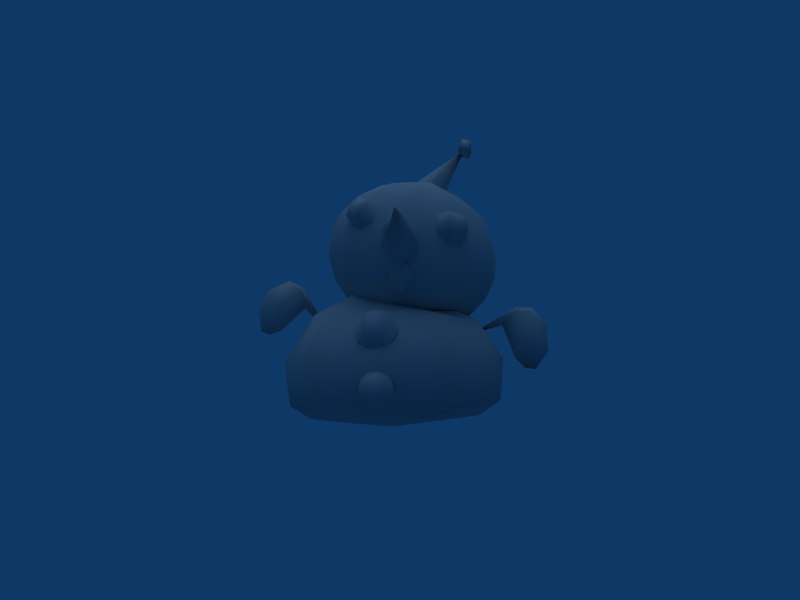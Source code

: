 # Source: Snowman.blend  (saved by Blender 2.49.2; exported with 4.5.12 LTS)
import bpy
from mathutils import Matrix  # noqa: F401  (used for matrix-valued properties, if any)

bpy.ops.wm.read_factory_settings(use_empty=True)
scene = bpy.context.scene
scene.name = 'Scene'

# ---- collections
col_collection_1 = bpy.data.collections.new('Collection 1'); scene.collection.children.link(col_collection_1)

# ---- materials (node trees are filled in below, after node groups)
mat_refrep_96 = bpy.data.materials.new('RefRep.96')
mat_refrep_96.alpha_threshold = 0.0
mat_refrep_96.diffuse_color = (0.698, 0.698, 0.698, 1.0)
mat_refrep_96.roughness = 0.5
mat_refrep_96.line_color = (0.0, 0.0, 0.0, 1.0)

# ---- material node trees

# ---- world
world_world = bpy.data.worlds.new('World'); scene.world = world_world
world_world.color = (0.05656, 0.2208, 0.4)
world_world.use_sun_shadow = False
world_world.sun_shadow_jitter_overblur = 0.0
world_world.cycles.sampling_method = 'MANUAL'
world_world.cycles.sample_map_resolution = 256

# ---- cameras
cam_camera = bpy.data.cameras.new('Camera')
cam_camera.passepartout_alpha = 0.2
cam_camera.clip_end = 100.0
cam_camera.lens = 35.0
cam_camera.ortho_scale = 7.314
cam_camera.show_passepartout = False
cam_camera.show_safe_areas = True
cam_camera.dof.focus_distance = 0.0
cam_camera.dof.aperture_fstop = 128.0

# ---- lights
light_lamp = bpy.data.lights.new('Lamp', 'SUN')
light_lamp.transmission_factor = 0.0
light_lamp.angle = 1.571
light_lamp.energy = 0.8
light_lamp.shadow_buffer_clip_start = 0.5
light_lamp.shadow_soft_size = 1.0
light_lamp.shadow_cascade_max_distance = 1000.0
light_lamp.cycles.use_multiple_importance_sampling = False

# ---- meshes
me_inst3d10_refrep_96 = bpy.data.meshes.new('Inst3D10_RefRep.96')
me_inst3d10_refrep_96.from_pydata([(-4.835, 34.16, 48.27), (-2.529, 36.1, 51.59), (4.266, 33.91, 48.35), (-8.084, 37.14, 46.22), (-4.578, 44.98, 50.11), (-4.089, 40.49, 51.98), (3.792, 40.27, 52.05), (7.679, 36.7, 46.36), (-7.858, 45.01, 40.71), (-9.19, 41.11, 43.46), (4.017, 48.14, 46.54), (4.523, 44.72, 50.19), (9.011, 40.6, 43.62), (7.904, 44.57, 40.86), (-2.139, 49.74, 42.05), (-3.864, 48.36, 46.47), (-0.3149, 32.98, 49.04), (2.021, 35.97, 51.63), (-4.445, 47.8, 38.73), (2.411, 49.61, 42.09), (0.1355, 48.73, 38.03), (4.656, 47.55, 38.81), (3.234, 10.91, 53.45), (-2.178, 8.603, 50.56), (1.718, 8.501, 50.5), (-6.934, 12.28, 47.9), (-3.514, 11.09, 53.55), (3.859, 14.71, 55.1), (6.562, 11.93, 47.71), (7.702, 15.88, 48.47), (-7.882, 16.29, 48.69), (3.427, 18.87, 54.99), (-3.933, 14.91, 55.2), (6.755, 19.89, 49.25), (-6.741, 20.24, 49.44), (-3.321, 19.05, 55.09), (-1.844, 22.39, 53.22), (2.052, 22.29, 53.17), (3.973, 22.88, 49.86), (-0.2825, 8.123, 47.04), (-4.153, 9.292, 47.3), (3.639, 9.087, 47.19), (-3.819, 23.08, 49.97), (0.1031, 24.05, 50.12), (38.81, 3.567, -12.79), (28.41, 6.083, 38.45), (-38.81, 3.567, 12.79), (-22.7, 0.3602, -4.56), (-29.41, 9.619, -40.47), (0.002, 9.619, -50.03), (27.79, 6.083, -38.9), (38.92, 3.567, 12.47), (47.58, 9.619, -15.46), (47.58, 9.619, 15.46), (-29.41, 9.619, 40.48), (-46.68, 7.537, -14.9), (31.24, 29.79, -42.24), (49.89, 29.83, 16.35), (0.00367, 7.718, 49.16), (-47.58, 9.619, 15.46), (-50.01, 29.08, 16.21), (-49.99, 29.08, -16.29), (-30.87, 29.08, -42.56), (-35.47, 52.89, -12.13), (-25.01, 47.36, -34.43), (0.00267, 28.97, -52.58), (50.05, 29.14, -15.85), (30.89, 29.34, 42.51), (40.24, 46.04, 12.55), (0.00133, 28.97, 52.58), (25.02, 47.36, 34.43), (-36.43, 52.22, 11.15), (0.002, 47.36, -42.56), (1.182, 53.86, -27.43), (-13.94, 59.68, -20.9), (0.002, 47.36, 42.56), (0.00472, 54.71, 26.42), (21.76, 50.15, 23.27), (-20.23, 59.03, -7.463), (24.73, 46.99, -34.71), (34.03, 50.66, -7.463), (16.87, 50.66, -23.57), (40.52, 45.6, -13.1), (30.72, 50.66, 15.3), (-14.69, 60.23, 19.87), (-20.23, 59.03, 7.467), (-42.3, 55.59, 7.254), (-53.63, 49.23, 9.915), (-50.94, 68.12, 3.98), (-59.39, 64.51, 2.912), (-60.53, 43.96, 6.812), (-49.89, 52.87, 2.711), (-42.74, 57.53, 4.345), (-44.14, 64.04, 3.892), (-65.07, 45.91, 5.248), (-34.69, 48.51, 7.346), (-63.35, 57.83, 3.518), (-56.86, 55.6, 1.67), (-62.63, 48.51, 9.293), (63.35, 36.02, 10.83), (57.22, 32.34, 9.915), (65.01, 49.76, 8.516), (56.22, 28.92, 6.248), (65.14, 23.44, 7.248), (57.55, 28.1, 3.711), (57.38, 52.01, 6.248), (51.02, 43.75, 7.254), (40.81, 41.81, 5.15), (40.58, 42.41, 7.308), (70.24, 42.21, 2.912), (70.03, 34.45, 3.518), (64.46, 26.94, 3.203), (56.0, 37.41, 2.711), (15.33, 63.94, 33.5), (7.821, 62.87, 40.78), (10.36, 57.25, 35.33), (3.613, 62.06, 33.23), (5.748, 58.57, 36.67), (12.85, 70.39, 38.73), (13.46, 61.32, 39.14), (4.968, 66.79, 36.51), (12.0, 59.66, 30.77), (6.464, 58.13, 30.57), (7.642, 89.44, 37.45), (7.404, 79.34, 54.46), (1.413, 79.58, 37.25), (4.593, 82.66, 50.87), (11.24, 88.6, 60.91), (12.13, 71.29, 37.41), (6.252, 72.48, 37.16), (8.891, 88.08, 47.18), (17.76, 84.48, 37.4), (12.56, 88.13, 37.42), (12.91, 88.17, 65.85), (18.04, 75.0, 37.41), (-8.57, 91.41, 37.92), (-14.76, 93.33, 33.92), (-0.8734, 89.17, 34.11), (-6.009, 96.15, 37.8), (-13.56, 98.47, 32.92), (-14.89, 93.47, 25.04), (-10.94, 86.22, 31.89), (1.462, 95.47, 31.15), (-3.738, 99.95, 34.54), (-9.947, 101.9, 30.51), (-10.55, 99.16, 23.38), (-2.729, 100.8, 26.1), (31.31, 82.57, 37.92), (31.85, 87.93, 37.8), (37.7, 80.73, 25.04), (32.1, 92.34, 34.54), (39.4, 85.61, 32.92), (23.68, 85.03, 34.11), (37.51, 80.68, 33.92), (30.36, 76.94, 31.89), (25.29, 91.56, 31.15), (31.73, 93.59, 26.1), (38.32, 90.44, 30.51), (37.3, 87.87, 23.38), (1.448, 51.67, -24.16), (15.02, 47.5, -19.54), (23.41, 44.92, -7.463), (23.41, 44.92, 7.467), (33.98, 49.88, -10.27), (15.02, 47.5, 19.55), (22.43, 53.43, 26.9), (-20.51, 58.42, -7.463), (-12.12, 55.84, -19.54), (-15.31, 75.36, -31.62), (3.751, 59.17, -33.25), (42.19, 57.7, -12.08), (33.98, 49.88, 10.28), (42.19, 57.7, 12.08), (28.61, 61.87, 31.62), (-28.88, 79.53, -12.08), (-26.48, 68.45, -10.27), (-14.93, 64.91, -26.9), (6.653, 68.61, -39.08), (28.61, 61.87, -31.62), (9.87, 79.09, -41.1), (32.96, 71.99, -33.25), (9.87, 79.09, 41.1), (-27.49, 90.56, -12.7), (-13.22, 86.18, -33.25), (35.05, 82.81, -31.62), (47.23, 67.61, -12.7), (48.62, 78.64, -12.08), (47.23, 67.61, 12.7), (32.96, 71.99, 33.25), (35.05, 82.81, 31.62), (-22.45, 100.5, -12.08), (15.99, 99.0, -33.25), (44.53, 94.3, -9.051), (48.62, 78.64, 12.08), (44.38, 94.35, 9.525), (-22.45, 100.5, 12.08), (-8.875, 96.3, -31.62), (18.29, 106.5, -24.16), (15.99, 99.0, 33.25), (-14.24, 108.3, 10.28), (-14.24, 108.3, -10.27), (-3.67, 113.2, -7.463), (19.92, 111.9, -11.77), (31.01, 108.5, -2.223), (12.16, 112.7, -5.014), (15.38, 109.8, -8.14), (21.08, 104.6, -7.179), (36.26, 129.0, 2.71), (23.55, 102.2, 2.577), (17.17, 107.9, 8.963), (10.9, 113.6, 2.577), (39.69, 126.6, 5.786), (34.01, 126.2, 2.356), (35.09, 129.3, -1.358), (35.22, 134.5, 3.299), (39.99, 132.8, 3.55), (38.31, 125.3, -0.117), (33.9, 128.2, 7.116), (37.57, 132.1, -0.8671), (0.00178, 3.596, -40.99), (-24.16, 3.567, -32.96), (-0.00072, -0.1128, -17.14), (-23.88, 3.567, 33.16), (0.03086, -0.6885, 12.52), (-30.94, 29.08, 42.51), (-25.01, 47.36, 34.43), (-49.85, 69.5, 7.594), (-44.14, 64.04, 8.605), (-43.29, 65.97, 6.248), (-34.17, 48.9, 5.188), (-54.6, 45.8, 6.248), (-56.16, 45.81, 3.711), (-65.83, 55.67, 6.248), (-59.72, 65.12, 9.172), (-63.35, 57.83, 8.978), (-53.76, 57.5, 10.7), (57.07, 49.92, 8.605), (52.42, 45.16, 4.345), (57.07, 49.92, 3.892), (60.26, 24.21, 6.812), (70.03, 34.45, 8.978), (70.98, 31.3, 6.248), (70.84, 42.55, 9.172), (64.81, 51.51, 4.902), (61.74, 39.27, 1.8), (22.43, 53.43, -26.9), (34.21, 97.47, -24.17), (31.86, 102.3, 19.55), (34.67, 93.27, 26.9), (1.448, 51.67, 24.16), (-12.12, 55.84, 19.55), (3.751, 59.17, 33.25), (-14.93, 64.91, 26.9), (6.653, 68.61, 39.09), (13.09, 89.56, 39.09), (-8.875, 96.3, 31.62), (18.29, 106.5, 24.16), (20.26, 112.9, 8.184), (4.719, 110.7, 19.55), (8.905, 115.3, 2.227), (4.719, 110.7, -19.54), (-20.51, 58.42, 7.467), (-26.48, 68.45, 10.28), (-15.31, 75.36, 31.62), (-28.88, 79.53, 12.08), (-13.22, 86.18, 33.25), (-27.49, 90.56, 12.7), (-2.693, 104.7, 26.9), (-3.67, 113.2, 7.467), (-2.693, 104.7, -26.9), (13.09, 89.56, -39.08)], [], [(3, 0, 5), (0, 1, 5), (5, 1, 6), (1, 17, 6), (17, 2, 6), (2, 7, 6), (9, 3, 4), (3, 5, 4), (4, 5, 11), (5, 6, 11), (6, 7, 11), (7, 12, 11), (8, 9, 15), (9, 4, 15), (15, 4, 10), (4, 11, 10), (11, 12, 10), (12, 13, 10), (18, 8, 14), (8, 15, 14), (14, 15, 19), (15, 10, 19), (10, 13, 19), (13, 21, 19), (1, 0, 16), (17, 1, 16), (2, 17, 16), (18, 14, 20), (14, 19, 20), (19, 21, 20), (25, 40, 26), (40, 23, 26), (26, 23, 22), (23, 24, 22), (24, 41, 22), (41, 28, 22), (30, 25, 32), (25, 26, 32), (32, 26, 27), (26, 22, 27), (22, 28, 27), (28, 29, 27), (34, 30, 35), (30, 32, 35), (35, 32, 31), (32, 27, 31), (31, 27, 33), (27, 29, 33), (34, 35, 42), (35, 36, 42), (36, 35, 37), (35, 31, 37), (37, 31, 38), (31, 33, 38), (23, 40, 39), (24, 23, 39), (41, 24, 39), (42, 36, 43), (36, 37, 43), (37, 38, 43), (219, 50, 221), (221, 50, 223), (50, 44, 223), (44, 51, 223), (51, 45, 223), (222, 46, 47), (47, 55, 220), (45, 58, 223), (46, 55, 47), (55, 48, 220), (219, 49, 50), (50, 52, 44), (44, 52, 51), (52, 53, 51), (51, 53, 45), (222, 54, 46), (54, 59, 46), (46, 59, 55), (55, 61, 48), (61, 62, 48), (49, 65, 50), (65, 56, 50), (50, 56, 52), (56, 66, 52), (52, 66, 53), (66, 57, 53), (53, 57, 45), (57, 67, 45), (45, 67, 58), (67, 69, 58), (54, 224, 59), (224, 60, 59), (59, 60, 55), (60, 61, 55), (61, 63, 62), (63, 64, 62), (62, 64, 65), (64, 72, 65), (65, 72, 56), (72, 79, 56), (66, 56, 82), (56, 79, 82), (66, 82, 57), (82, 68, 57), (57, 68, 67), (68, 70, 67), (67, 70, 69), (70, 75, 69), (224, 225, 60), (225, 71, 60), (60, 71, 61), (71, 63, 61), (63, 74, 64), (72, 64, 73), (64, 74, 73), (72, 73, 79), (70, 68, 77), (75, 70, 76), (70, 77, 76), (225, 84, 71), (63, 78, 74), (79, 73, 81), (82, 79, 80), (79, 81, 80), (82, 80, 68), (80, 83, 68), (68, 83, 77), (71, 84, 85), (71, 85, 63), (85, 78, 63), (227, 87, 86), (93, 97, 88), (88, 97, 89), (87, 98, 90), (88, 226, 93), (233, 226, 89), (89, 226, 88), (96, 97, 94), (94, 97, 231), (97, 93, 91), (91, 93, 92), (90, 230, 87), (230, 86, 87), (94, 232, 96), (86, 229, 95), (95, 227, 86), (227, 95, 228), (228, 95, 229), (96, 232, 89), (89, 232, 233), (97, 96, 89), (231, 97, 91), (235, 98, 87), (98, 235, 234), (236, 100, 99), (101, 243, 236), (101, 242, 243), (242, 101, 99), (99, 101, 236), (102, 104, 239), (239, 104, 103), (103, 104, 111), (110, 241, 111), (111, 241, 103), (105, 236, 243), (243, 238, 105), (106, 108, 107), (106, 107, 237), (110, 109, 241), (109, 110, 244), (244, 110, 111), (104, 112, 111), (111, 112, 244), (112, 104, 102), (242, 99, 240), (121, 113, 115), (113, 119, 115), (117, 115, 114), (115, 119, 114), (116, 117, 120), (117, 114, 120), (119, 113, 118), (114, 119, 118), (114, 118, 120), (115, 122, 121), (117, 122, 115), (116, 122, 117), (130, 132, 123), (129, 124, 125), (124, 126, 125), (125, 126, 123), (130, 127, 132), (127, 133, 132), (133, 124, 128), (131, 133, 134), (124, 129, 128), (130, 123, 127), (127, 123, 126), (131, 132, 133), (128, 134, 133), (124, 127, 126), (127, 124, 133), (137, 138, 135), (135, 138, 136), (136, 138, 139), (136, 139, 140), (142, 143, 137), (137, 143, 138), (138, 143, 139), (139, 143, 144), (139, 144, 140), (140, 144, 145), (135, 141, 137), (136, 141, 135), (140, 141, 136), (142, 146, 143), (143, 146, 144), (144, 146, 145), (147, 148, 152), (147, 153, 148), (148, 153, 151), (153, 149, 151), (148, 150, 152), (152, 150, 155), (148, 151, 150), (150, 151, 157), (151, 149, 157), (157, 149, 158), (147, 152, 154), (153, 147, 154), (149, 153, 154), (155, 150, 156), (150, 157, 156), (157, 158, 156), (167, 176, 159), (176, 169, 159), (159, 169, 160), (169, 245, 160), (161, 163, 162), (163, 171, 162), (162, 171, 164), (171, 165, 164), (164, 165, 249), (165, 251, 249), (261, 262, 166), (262, 175, 166), (166, 175, 167), (175, 176, 167), (176, 168, 169), (168, 177, 169), (169, 177, 245), (177, 178, 245), (163, 170, 171), (170, 172, 171), (171, 172, 165), (172, 173, 165), (165, 173, 251), (173, 253, 251), (262, 264, 175), (264, 174, 175), (175, 174, 176), (174, 168, 176), (168, 183, 177), (183, 179, 177), (177, 179, 178), (179, 180, 178), (170, 185, 172), (185, 187, 172), (172, 187, 173), (187, 188, 173), (173, 188, 253), (188, 181, 253), (264, 266, 174), (266, 182, 174), (174, 182, 168), (182, 183, 168), (183, 196, 179), (196, 270, 179), (179, 270, 180), (270, 184, 180), (185, 186, 187), (186, 193, 187), (187, 193, 188), (193, 189, 188), (188, 189, 181), (189, 254, 181), (266, 195, 182), (195, 190, 182), (182, 190, 183), (190, 196, 183), (196, 269, 270), (270, 191, 184), (191, 246, 184), (186, 192, 193), (192, 194, 193), (193, 194, 189), (194, 248, 189), (189, 248, 254), (195, 199, 190), (199, 200, 190), (190, 200, 196), (200, 269, 196), (191, 197, 246), (247, 256, 198), (199, 268, 200), (268, 201, 200), (200, 201, 269), (197, 202, 246), (202, 203, 246), (203, 257, 247), (247, 257, 256), (202, 257, 203), (204, 207, 205), (205, 207, 206), (206, 207, 208), (208, 207, 209), (209, 207, 210), (210, 207, 204), (216, 211, 212), (212, 211, 217), (212, 217, 214), (212, 214, 213), (213, 218, 216), (213, 214, 218), (218, 215, 216), (216, 215, 211), (211, 215, 217), (217, 215, 214), (216, 212, 213), (214, 215, 218), (65, 49, 62), (62, 49, 48), (49, 219, 48), (48, 219, 220), (219, 221, 220), (220, 221, 47), (221, 223, 47), (47, 223, 222), (223, 58, 222), (222, 58, 54), (58, 69, 54), (54, 69, 224), (69, 75, 224), (224, 75, 225), (75, 76, 225), (225, 76, 84), (87, 227, 235), (235, 227, 226), (227, 228, 226), (226, 228, 93), (228, 229, 93), (93, 229, 92), (229, 86, 92), (92, 86, 91), (86, 230, 91), (91, 230, 231), (230, 90, 231), (231, 90, 94), (90, 98, 94), (94, 98, 232), (98, 234, 232), (232, 234, 233), (234, 235, 233), (233, 235, 226), (100, 236, 106), (106, 236, 108), (236, 105, 108), (108, 105, 107), (105, 238, 107), (107, 238, 237), (238, 112, 237), (237, 112, 106), (112, 102, 106), (106, 102, 100), (102, 239, 100), (100, 239, 99), (239, 103, 99), (99, 103, 240), (103, 241, 240), (240, 241, 242), (241, 109, 242), (242, 109, 243), (109, 244, 243), (243, 244, 238), (244, 112, 238), (160, 245, 161), (161, 245, 163), (245, 178, 163), (163, 178, 170), (178, 180, 170), (170, 180, 185), (180, 184, 185), (185, 184, 186), (184, 246, 186), (186, 246, 192), (246, 203, 192), (192, 203, 194), (203, 247, 194), (194, 247, 248), (247, 198, 248), (248, 198, 254), (249, 251, 250), (250, 251, 252), (251, 253, 252), (252, 253, 263), (253, 181, 263), (263, 181, 265), (181, 254, 265), (265, 254, 255), (254, 198, 255), (255, 198, 267), (198, 256, 267), (267, 256, 258), (256, 257, 258), (258, 257, 259), (257, 202, 259), (259, 202, 260), (202, 197, 260), (260, 197, 191), (250, 252, 261), (261, 252, 262), (252, 263, 262), (262, 263, 264), (263, 265, 264), (264, 265, 266), (265, 255, 266), (266, 255, 195), (255, 267, 195), (195, 267, 199), (267, 258, 199), (199, 258, 268), (258, 259, 268), (268, 259, 201), (259, 260, 201), (201, 260, 269), (260, 191, 269), (269, 191, 270)])
me_inst3d10_refrep_96.polygons.foreach_set('use_smooth', [True] * 437)
_uv = me_inst3d10_refrep_96.uv_layers.new(name='UVTex')
_uv.uv.foreach_set('vector', [0.082, 0.054, 0.082, 0.039, 0.107, 0.054, 0.082, 0.039, 0.107, 0.039, 0.107, 0.054, 0.107, 0.054, 0.107, 0.039, 0.082, 0.054, 0.107, 0.039, 0.082, 0.039, 0.082, 0.054, 0.082, 0.039, 0.056, 0.039, 0.082, 0.054, 0.056, 0.039, 0.056, 0.054, 0.082, 0.054, 0.082, 0.069, 0.082, 0.054, 0.107, 0.069, 0.082, 0.054, 0.107, 0.054, 0.107, 0.069, 0.107, 0.069, 0.107, 0.054, 0.082, 0.069, 0.107, 0.054, 0.082, 0.054, 0.082, 0.069, 0.082, 0.054, 0.056, 0.054, 0.082, 0.07, 0.056, 0.054, 0.056, 0.07, 0.082, 0.07, 0.082, 0.085, 0.082, 0.069, 0.107, 0.085, 0.082, 0.069, 0.107, 0.069, 0.107, 0.085, 0.107, 0.085, 0.107, 0.069, 0.082, 0.085, 0.107, 0.069, 0.082, 0.069, 0.082, 0.085, 0.082, 0.07, 0.056, 0.07, 0.082, 0.085, 0.056, 0.07, 0.056, 0.085, 0.082, 0.085, 0.082, 0.1, 0.082, 0.085, 0.107, 0.1, 0.082, 0.085, 0.107, 0.085, 0.107, 0.1, 0.107, 0.1, 0.107, 0.085, 0.082, 0.1, 0.107, 0.085, 0.082, 0.085, 0.082, 0.1, 0.082, 0.085, 0.056, 0.085, 0.082, 0.1, 0.056, 0.085, 0.056, 0.1, 0.082, 0.1, 0.107, 0.039, 0.082, 0.039, 0.094, 0.023, 0.082, 0.039, 0.107, 0.039, 0.094, 0.023, 0.056, 0.039, 0.082, 0.039, 0.069, 0.023, 0.082, 0.1, 0.107, 0.1, 0.094, 0.116, 0.107, 0.1, 0.082, 0.1, 0.094, 0.116, 0.082, 0.1, 0.056, 0.1, 0.069, 0.116, 0.082, 0.054, 0.082, 0.039, 0.107, 0.054, 0.082, 0.039, 0.107, 0.039, 0.107, 0.054, 0.107, 0.054, 0.107, 0.039, 0.082, 0.054, 0.107, 0.039, 0.082, 0.039, 0.082, 0.054, 0.082, 0.039, 0.056, 0.039, 0.082, 0.054, 0.056, 0.039, 0.056, 0.054, 0.082, 0.054, 0.082, 0.069, 0.082, 0.054, 0.107, 0.069, 0.082, 0.054, 0.107, 0.054, 0.107, 0.069, 0.107, 0.069, 0.107, 0.054, 0.082, 0.069, 0.107, 0.054, 0.082, 0.054, 0.082, 0.069, 0.082, 0.054, 0.056, 0.054, 0.082, 0.07, 0.056, 0.054, 0.056, 0.07, 0.082, 0.07, 0.082, 0.085, 0.082, 0.069, 0.107, 0.085, 0.082, 0.069, 0.107, 0.069, 0.107, 0.085, 0.107, 0.085, 0.107, 0.069, 0.082, 0.085, 0.107, 0.069, 0.082, 0.069, 0.082, 0.085, 0.082, 0.085, 0.082, 0.07, 0.056, 0.085, 0.082, 0.07, 0.056, 0.07, 0.056, 0.085, 0.082, 0.085, 0.107, 0.085, 0.082, 0.1, 0.107, 0.085, 0.107, 0.1, 0.082, 0.1, 0.107, 0.1, 0.107, 0.085, 0.082, 0.1, 0.107, 0.085, 0.082, 0.085, 0.082, 0.1, 0.082, 0.1, 0.082, 0.085, 0.056, 0.1, 0.082, 0.085, 0.056, 0.085, 0.056, 0.1, 0.107, 0.039, 0.082, 0.039, 0.094, 0.023, 0.082, 0.039, 0.107, 0.039, 0.094, 0.023, 0.056, 0.039, 0.082, 0.039, 0.069, 0.023, 0.082, 0.1, 0.107, 0.1, 0.094, 0.116, 0.107, 0.1, 0.082, 0.1, 0.094, 0.116, 0.082, 0.1, 0.056, 0.1, 0.069, 0.116, 0.023, 0.416, 0.122, 0.505, 0.151, 0.24, 0.151, 0.24, 0.122, 0.505, 0.487, 0.251, 0.122, 0.505, 0.224, 0.442, 0.487, 0.251, 0.224, 0.442, 0.325, 0.442, 0.487, 0.251, 0.325, 0.442, 0.425, 0.505, 0.487, 0.251, 0.429, 0.442, 0.328, 0.442, 0.234, 0.318, 0.234, 0.318, 0.226, 0.525, 0.125, 0.442, 0.425, 0.505, 0.529, 0.504, 0.487, 0.251, 0.328, 0.442, 0.226, 0.525, 0.234, 0.318, 0.226, 0.525, 0.124, 0.547, 0.125, 0.442, 0.023, 0.416, 0.023, 0.547, 0.122, 0.505, 0.122, 0.505, 0.225, 0.547, 0.224, 0.442, 0.224, 0.442, 0.225, 0.547, 0.325, 0.442, 0.225, 0.547, 0.326, 0.547, 0.325, 0.442, 0.325, 0.442, 0.326, 0.547, 0.425, 0.505, 0.429, 0.442, 0.427, 0.547, 0.328, 0.442, 0.427, 0.547, 0.326, 0.547, 0.328, 0.442, 0.328, 0.442, 0.326, 0.547, 0.226, 0.525, 0.226, 0.525, 0.225, 0.677, 0.124, 0.547, 0.225, 0.677, 0.124, 0.677, 0.124, 0.547, 0.023, 0.547, 0.023, 0.679, 0.122, 0.505, 0.023, 0.679, 0.125, 0.679, 0.122, 0.505, 0.122, 0.505, 0.125, 0.679, 0.225, 0.547, 0.125, 0.679, 0.226, 0.703, 0.225, 0.547, 0.225, 0.547, 0.226, 0.703, 0.326, 0.547, 0.226, 0.703, 0.327, 0.717, 0.326, 0.547, 0.326, 0.547, 0.327, 0.717, 0.425, 0.505, 0.327, 0.717, 0.427, 0.681, 0.425, 0.505, 0.425, 0.505, 0.427, 0.681, 0.529, 0.504, 0.427, 0.681, 0.529, 0.679, 0.529, 0.504, 0.427, 0.547, 0.427, 0.677, 0.326, 0.547, 0.427, 0.677, 0.326, 0.677, 0.326, 0.547, 0.326, 0.547, 0.326, 0.677, 0.226, 0.525, 0.326, 0.677, 0.225, 0.677, 0.226, 0.525, 0.225, 0.677, 0.223, 0.852, 0.124, 0.677, 0.223, 0.852, 0.124, 0.81, 0.124, 0.677, 0.124, 0.677, 0.124, 0.81, 0.023, 0.679, 0.124, 0.81, 0.023, 0.81, 0.023, 0.679, 0.023, 0.679, 0.023, 0.81, 0.125, 0.679, 0.023, 0.81, 0.111, 0.804, 0.125, 0.679, 0.226, 0.703, 0.125, 0.679, 0.224, 0.88, 0.125, 0.679, 0.111, 0.804, 0.224, 0.88, 0.226, 0.703, 0.224, 0.88, 0.327, 0.717, 0.224, 0.88, 0.33, 0.89, 0.327, 0.717, 0.327, 0.717, 0.33, 0.89, 0.427, 0.681, 0.33, 0.89, 0.427, 0.81, 0.427, 0.681, 0.427, 0.681, 0.427, 0.81, 0.529, 0.679, 0.427, 0.81, 0.529, 0.81, 0.529, 0.679, 0.427, 0.677, 0.427, 0.81, 0.326, 0.677, 0.427, 0.81, 0.326, 0.847, 0.326, 0.677, 0.326, 0.677, 0.326, 0.847, 0.225, 0.677, 0.326, 0.847, 0.223, 0.852, 0.225, 0.677, 0.223, 0.852, 0.123, 0.979, 0.124, 0.81, 0.023, 0.81, 0.124, 0.81, 0.023, 0.941, 0.124, 0.81, 0.123, 0.979, 0.023, 0.941, 0.023, 0.81, 0.023, 0.941, 0.111, 0.804, 0.427, 0.81, 0.33, 0.89, 0.427, 0.981, 0.529, 0.81, 0.427, 0.81, 0.529, 0.941, 0.427, 0.81, 0.427, 0.981, 0.529, 0.941, 0.427, 0.81, 0.425, 0.977, 0.326, 0.847, 0.223, 0.852, 0.225, 0.985, 0.123, 0.979, 0.111, 0.804, 0.023, 0.941, 0.124, 0.985, 0.224, 0.88, 0.111, 0.804, 0.225, 0.985, 0.111, 0.804, 0.124, 0.985, 0.225, 0.985, 0.224, 0.88, 0.225, 0.985, 0.33, 0.89, 0.225, 0.985, 0.326, 0.985, 0.33, 0.89, 0.33, 0.89, 0.326, 0.985, 0.427, 0.981, 0.326, 0.847, 0.425, 0.977, 0.326, 0.985, 0.326, 0.847, 0.326, 0.985, 0.223, 0.852, 0.326, 0.985, 0.225, 0.985, 0.223, 0.852, 0.952, 0.87, 0.755, 0.797, 0.899, 0.779, 0.952, 0.869, 0.776, 0.885, 0.917, 0.951, 0.917, 0.951, 0.776, 0.885, 0.821, 0.969, 0.755, 0.797, 0.672, 0.865, 0.653, 0.812, 0.917, 0.951, 0.939, 0.959, 0.952, 0.869, 0.823, 0.979, 0.939, 0.959, 0.821, 0.969, 0.821, 0.969, 0.939, 0.959, 0.917, 0.951, 0.735, 0.947, 0.776, 0.885, 0.631, 0.859, 0.631, 0.859, 0.776, 0.885, 0.705, 0.799, 0.776, 0.885, 0.952, 0.869, 0.815, 0.799, 0.815, 0.799, 0.952, 0.869, 0.913, 0.799, 0.653, 0.812, 0.726, 0.781, 0.755, 0.797, 0.726, 0.781, 0.899, 0.779, 0.755, 0.797, 0.631, 0.859, 0.685, 0.954, 0.735, 0.947, 0.899, 0.779, 0.96, 0.673, 0.916, 0.673, 0.916, 0.673, 0.952, 0.87, 0.899, 0.779, 0.952, 0.87, 0.916, 0.673, 0.983, 0.879, 0.983, 0.879, 0.916, 0.673, 0.96, 0.673, 0.735, 0.947, 0.685, 0.954, 0.821, 0.969, 0.821, 0.969, 0.685, 0.954, 0.823, 0.979, 0.776, 0.885, 0.735, 0.947, 0.821, 0.969, 0.705, 0.799, 0.776, 0.885, 0.815, 0.799, 0.816, 0.881, 0.672, 0.865, 0.755, 0.797, 0.672, 0.865, 0.816, 0.881, 0.735, 0.948, 0.952, 0.87, 0.755, 0.797, 0.775, 0.885, 0.917, 0.951, 0.94, 0.959, 0.952, 0.87, 0.917, 0.951, 0.823, 0.979, 0.94, 0.959, 0.823, 0.979, 0.917, 0.951, 0.775, 0.885, 0.775, 0.885, 0.917, 0.951, 0.952, 0.87, 0.726, 0.781, 0.705, 0.799, 0.653, 0.812, 0.653, 0.812, 0.705, 0.799, 0.631, 0.859, 0.631, 0.859, 0.705, 0.799, 0.672, 0.865, 0.735, 0.947, 0.685, 0.954, 0.672, 0.865, 0.672, 0.865, 0.685, 0.954, 0.631, 0.859, 0.983, 0.879, 0.952, 0.87, 0.94, 0.959, 0.94, 0.959, 0.952, 0.869, 0.983, 0.879, 0.899, 0.779, 0.96, 0.673, 0.916, 0.673, 0.899, 0.779, 0.916, 0.673, 0.913, 0.799, 0.735, 0.947, 0.821, 0.969, 0.685, 0.954, 0.821, 0.969, 0.735, 0.947, 0.817, 0.88, 0.817, 0.88, 0.735, 0.947, 0.672, 0.865, 0.705, 0.799, 0.815, 0.799, 0.672, 0.865, 0.672, 0.865, 0.815, 0.799, 0.817, 0.88, 0.815, 0.799, 0.705, 0.799, 0.726, 0.781, 0.823, 0.979, 0.775, 0.885, 0.735, 0.948, 0.056, 0.047, 0.056, 0.081, 0.082, 0.047, 0.056, 0.081, 0.082, 0.077, 0.082, 0.047, 0.056, 0.047, 0.082, 0.047, 0.056, 0.077, 0.082, 0.047, 0.082, 0.077, 0.056, 0.077, 0.056, 0.047, 0.082, 0.047, 0.056, 0.081, 0.082, 0.047, 0.082, 0.077, 0.056, 0.081, 0.082, 0.077, 0.056, 0.081, 0.075, 0.108, 0.056, 0.077, 0.082, 0.077, 0.069, 0.118, 0.082, 0.077, 0.075, 0.108, 0.056, 0.081, 0.082, 0.047, 0.069, 0.023, 0.056, 0.047, 0.056, 0.047, 0.069, 0.023, 0.082, 0.047, 0.056, 0.047, 0.069, 0.023, 0.082, 0.047, 0.35, 0.072, 0.339, 0.016, 0.322, 0.015, 0.449, 0.015, 0.439, 0.111, 0.483, 0.015, 0.439, 0.111, 0.458, 0.094, 0.483, 0.015, 0.483, 0.015, 0.458, 0.094, 0.516, 0.015, 0.35, 0.072, 0.382, 0.134, 0.339, 0.016, 0.382, 0.134, 0.423, 0.206, 0.339, 0.016, 0.423, 0.206, 0.439, 0.111, 0.424, 0.015, 0.365, 0.015, 0.423, 0.206, 0.399, 0.015, 0.439, 0.111, 0.449, 0.015, 0.424, 0.015, 0.496, 0.072, 0.516, 0.015, 0.452, 0.154, 0.452, 0.154, 0.516, 0.015, 0.458, 0.094, 0.365, 0.015, 0.339, 0.016, 0.423, 0.206, 0.424, 0.015, 0.399, 0.015, 0.423, 0.206, 0.439, 0.111, 0.452, 0.154, 0.458, 0.094, 0.452, 0.154, 0.439, 0.111, 0.423, 0.206, 0.056, 0.058, 0.082, 0.07, 0.082, 0.046, 0.082, 0.046, 0.082, 0.07, 0.107, 0.046, 0.107, 0.046, 0.082, 0.07, 0.107, 0.07, 0.107, 0.047, 0.107, 0.07, 0.082, 0.058, 0.056, 0.093, 0.082, 0.093, 0.056, 0.058, 0.056, 0.058, 0.082, 0.093, 0.082, 0.07, 0.082, 0.07, 0.082, 0.093, 0.107, 0.07, 0.107, 0.07, 0.082, 0.093, 0.107, 0.093, 0.107, 0.07, 0.107, 0.093, 0.082, 0.058, 0.082, 0.058, 0.107, 0.093, 0.082, 0.093, 0.082, 0.046, 0.069, 0.023, 0.056, 0.058, 0.107, 0.046, 0.094, 0.023, 0.082, 0.046, 0.082, 0.058, 0.094, 0.023, 0.107, 0.047, 0.056, 0.093, 0.069, 0.116, 0.082, 0.093, 0.082, 0.093, 0.094, 0.116, 0.107, 0.093, 0.107, 0.093, 0.094, 0.116, 0.082, 0.093, 0.107, 0.046, 0.107, 0.07, 0.082, 0.058, 0.107, 0.046, 0.082, 0.046, 0.107, 0.07, 0.107, 0.07, 0.082, 0.046, 0.082, 0.07, 0.082, 0.047, 0.056, 0.058, 0.082, 0.07, 0.107, 0.07, 0.107, 0.093, 0.082, 0.058, 0.082, 0.058, 0.107, 0.093, 0.082, 0.093, 0.107, 0.07, 0.082, 0.07, 0.107, 0.093, 0.107, 0.093, 0.082, 0.07, 0.082, 0.093, 0.082, 0.07, 0.056, 0.058, 0.082, 0.093, 0.082, 0.093, 0.056, 0.058, 0.056, 0.093, 0.107, 0.046, 0.082, 0.058, 0.094, 0.023, 0.082, 0.046, 0.107, 0.046, 0.094, 0.023, 0.056, 0.058, 0.082, 0.047, 0.069, 0.023, 0.082, 0.093, 0.107, 0.093, 0.094, 0.116, 0.107, 0.093, 0.082, 0.093, 0.094, 0.116, 0.082, 0.093, 0.056, 0.093, 0.069, 0.116, 0.65, 0.013, 0.65, 0.097, 0.565, 0.013, 0.65, 0.097, 0.565, 0.097, 0.565, 0.013, 0.565, 0.013, 0.565, 0.097, 0.65, 0.013, 0.565, 0.097, 0.65, 0.097, 0.65, 0.013, 0.734, 0.013, 0.734, 0.097, 0.818, 0.013, 0.734, 0.097, 0.818, 0.097, 0.818, 0.013, 0.818, 0.013, 0.818, 0.097, 0.902, 0.013, 0.818, 0.097, 0.902, 0.097, 0.902, 0.013, 0.902, 0.013, 0.902, 0.097, 0.986, 0.013, 0.902, 0.097, 0.986, 0.097, 0.986, 0.013, 0.818, 0.013, 0.818, 0.097, 0.734, 0.013, 0.818, 0.097, 0.734, 0.097, 0.734, 0.013, 0.734, 0.013, 0.734, 0.097, 0.65, 0.013, 0.734, 0.097, 0.65, 0.097, 0.65, 0.013, 0.65, 0.097, 0.65, 0.181, 0.565, 0.097, 0.65, 0.181, 0.565, 0.181, 0.565, 0.097, 0.565, 0.097, 0.565, 0.181, 0.65, 0.097, 0.565, 0.181, 0.65, 0.181, 0.65, 0.097, 0.734, 0.097, 0.734, 0.181, 0.818, 0.097, 0.734, 0.181, 0.818, 0.181, 0.818, 0.097, 0.818, 0.097, 0.818, 0.181, 0.902, 0.097, 0.818, 0.181, 0.902, 0.181, 0.902, 0.097, 0.902, 0.097, 0.902, 0.181, 0.986, 0.097, 0.902, 0.181, 0.986, 0.181, 0.986, 0.097, 0.818, 0.097, 0.818, 0.181, 0.734, 0.097, 0.818, 0.181, 0.734, 0.181, 0.734, 0.097, 0.734, 0.097, 0.734, 0.181, 0.65, 0.097, 0.734, 0.181, 0.65, 0.181, 0.65, 0.097, 0.65, 0.181, 0.65, 0.266, 0.565, 0.181, 0.65, 0.266, 0.565, 0.266, 0.565, 0.181, 0.565, 0.181, 0.565, 0.266, 0.65, 0.181, 0.565, 0.266, 0.65, 0.266, 0.65, 0.181, 0.734, 0.181, 0.734, 0.266, 0.818, 0.181, 0.734, 0.266, 0.818, 0.266, 0.818, 0.181, 0.818, 0.181, 0.818, 0.266, 0.902, 0.181, 0.818, 0.266, 0.902, 0.266, 0.902, 0.181, 0.902, 0.181, 0.902, 0.266, 0.986, 0.181, 0.902, 0.266, 0.986, 0.266, 0.986, 0.181, 0.818, 0.181, 0.818, 0.266, 0.734, 0.181, 0.818, 0.266, 0.734, 0.266, 0.734, 0.181, 0.734, 0.181, 0.734, 0.266, 0.65, 0.181, 0.734, 0.266, 0.65, 0.266, 0.65, 0.181, 0.65, 0.266, 0.65, 0.35, 0.565, 0.266, 0.65, 0.35, 0.565, 0.35, 0.565, 0.266, 0.565, 0.266, 0.565, 0.35, 0.65, 0.266, 0.565, 0.35, 0.65, 0.35, 0.65, 0.266, 0.734, 0.266, 0.734, 0.35, 0.818, 0.266, 0.734, 0.35, 0.818, 0.35, 0.818, 0.266, 0.818, 0.266, 0.818, 0.35, 0.902, 0.266, 0.818, 0.35, 0.902, 0.35, 0.902, 0.266, 0.902, 0.266, 0.902, 0.35, 0.986, 0.266, 0.902, 0.35, 0.986, 0.35, 0.986, 0.266, 0.818, 0.266, 0.818, 0.35, 0.734, 0.266, 0.818, 0.35, 0.734, 0.35, 0.734, 0.266, 0.734, 0.266, 0.734, 0.35, 0.65, 0.266, 0.734, 0.35, 0.65, 0.35, 0.65, 0.266, 0.65, 0.35, 0.65, 0.434, 0.565, 0.35, 0.565, 0.35, 0.565, 0.434, 0.65, 0.35, 0.565, 0.434, 0.651, 0.47, 0.65, 0.35, 0.734, 0.35, 0.735, 0.47, 0.818, 0.35, 0.735, 0.47, 0.819, 0.47, 0.818, 0.35, 0.818, 0.35, 0.819, 0.47, 0.902, 0.35, 0.819, 0.47, 0.902, 0.434, 0.902, 0.35, 0.902, 0.35, 0.902, 0.434, 0.986, 0.35, 0.818, 0.35, 0.818, 0.434, 0.734, 0.35, 0.818, 0.434, 0.734, 0.434, 0.734, 0.35, 0.734, 0.35, 0.734, 0.434, 0.65, 0.35, 0.734, 0.434, 0.65, 0.434, 0.65, 0.35, 0.565, 0.434, 0.565, 0.518, 0.651, 0.47, 0.902, 0.518, 0.986, 0.518, 0.986, 0.434, 0.818, 0.434, 0.818, 0.518, 0.734, 0.434, 0.818, 0.518, 0.734, 0.518, 0.734, 0.434, 0.734, 0.434, 0.734, 0.518, 0.65, 0.434, 0.565, 0.518, 0.565, 0.602, 0.651, 0.47, 0.565, 0.602, 0.752, 0.616, 0.651, 0.47, 0.752, 0.616, 0.876, 0.649, 0.902, 0.518, 0.902, 0.518, 0.876, 0.649, 0.986, 0.518, 0.565, 0.602, 0.876, 0.649, 0.752, 0.616, 0.179, 0.005, 0.243, 0.103, 0.192, 0.005, 0.192, 0.005, 0.243, 0.103, 0.211, 0.005, 0.211, 0.005, 0.243, 0.103, 0.237, 0.005, 0.237, 0.005, 0.243, 0.103, 0.262, 0.005, 0.262, 0.005, 0.243, 0.103, 0.288, 0.005, 0.288, 0.005, 0.243, 0.103, 0.307, 0.005, 0.299, 0.134, 0.311, 0.143, 0.313, 0.12, 0.313, 0.12, 0.311, 0.143, 0.322, 0.135, 0.336, 0.12, 0.322, 0.135, 0.333, 0.151, 0.336, 0.12, 0.333, 0.151, 0.344, 0.132, 0.288, 0.132, 0.288, 0.154, 0.299, 0.134, 0.344, 0.132, 0.333, 0.151, 0.344, 0.154, 0.288, 0.154, 0.306, 0.162, 0.299, 0.134, 0.299, 0.134, 0.306, 0.162, 0.311, 0.143, 0.311, 0.143, 0.306, 0.162, 0.322, 0.135, 0.322, 0.135, 0.318, 0.162, 0.333, 0.151, 0.299, 0.134, 0.294, 0.115, 0.288, 0.132, 0.333, 0.151, 0.338, 0.171, 0.344, 0.154, 0.023, 0.679, 0.023, 0.547, 0.124, 0.677, 0.124, 0.677, 0.023, 0.547, 0.124, 0.547, 0.023, 0.547, 0.023, 0.416, 0.124, 0.547, 0.124, 0.547, 0.023, 0.416, 0.125, 0.442, 0.023, 0.416, 0.004, 0.247, 0.125, 0.442, 0.125, 0.442, 0.004, 0.247, 0.234, 0.318, 0.004, 0.247, 0.527, 0.328, 0.234, 0.318, 0.234, 0.318, 0.527, 0.328, 0.429, 0.442, 0.527, 0.328, 0.529, 0.504, 0.429, 0.442, 0.429, 0.442, 0.529, 0.504, 0.427, 0.547, 0.529, 0.504, 0.529, 0.679, 0.427, 0.547, 0.427, 0.547, 0.529, 0.679, 0.427, 0.677, 0.529, 0.679, 0.529, 0.81, 0.427, 0.677, 0.427, 0.677, 0.529, 0.81, 0.427, 0.81, 0.529, 0.81, 0.529, 0.941, 0.427, 0.81, 0.427, 0.81, 0.529, 0.941, 0.425, 0.977, 0.755, 0.797, 0.952, 0.87, 0.816, 0.881, 0.816, 0.881, 0.952, 0.87, 0.939, 0.959, 0.952, 0.87, 0.983, 0.879, 0.939, 0.959, 0.939, 0.959, 0.983, 0.879, 0.952, 0.869, 0.983, 0.879, 0.96, 0.673, 0.952, 0.869, 0.952, 0.869, 0.96, 0.673, 0.913, 0.799, 0.96, 0.673, 0.899, 0.779, 0.913, 0.799, 0.913, 0.799, 0.899, 0.779, 0.815, 0.799, 0.899, 0.779, 0.726, 0.781, 0.815, 0.799, 0.815, 0.799, 0.726, 0.781, 0.705, 0.799, 0.726, 0.781, 0.653, 0.812, 0.705, 0.799, 0.705, 0.799, 0.653, 0.812, 0.631, 0.859, 0.653, 0.812, 0.672, 0.865, 0.631, 0.859, 0.631, 0.859, 0.672, 0.865, 0.685, 0.954, 0.672, 0.865, 0.735, 0.948, 0.685, 0.954, 0.685, 0.954, 0.735, 0.948, 0.823, 0.979, 0.735, 0.948, 0.816, 0.881, 0.823, 0.979, 0.823, 0.979, 0.816, 0.881, 0.939, 0.959, 0.755, 0.797, 0.952, 0.87, 0.899, 0.779, 0.899, 0.779, 0.952, 0.87, 0.96, 0.673, 0.952, 0.87, 0.983, 0.879, 0.96, 0.673, 0.96, 0.673, 0.983, 0.879, 0.916, 0.673, 0.983, 0.879, 0.952, 0.869, 0.916, 0.673, 0.916, 0.673, 0.952, 0.869, 0.913, 0.799, 0.952, 0.869, 0.815, 0.799, 0.913, 0.799, 0.913, 0.799, 0.815, 0.799, 0.899, 0.779, 0.815, 0.799, 0.726, 0.781, 0.899, 0.779, 0.899, 0.779, 0.726, 0.781, 0.755, 0.797, 0.726, 0.781, 0.653, 0.812, 0.755, 0.797, 0.755, 0.797, 0.653, 0.812, 0.775, 0.885, 0.653, 0.812, 0.631, 0.859, 0.775, 0.885, 0.775, 0.885, 0.631, 0.859, 0.735, 0.948, 0.631, 0.859, 0.685, 0.954, 0.735, 0.948, 0.735, 0.948, 0.685, 0.954, 0.823, 0.979, 0.685, 0.954, 0.821, 0.969, 0.823, 0.979, 0.823, 0.979, 0.821, 0.969, 0.94, 0.959, 0.821, 0.969, 0.817, 0.88, 0.94, 0.959, 0.94, 0.959, 0.817, 0.88, 0.952, 0.869, 0.817, 0.88, 0.815, 0.799, 0.952, 0.869, 0.65, 0.013, 0.65, 0.097, 0.734, 0.013, 0.734, 0.013, 0.65, 0.097, 0.734, 0.097, 0.65, 0.097, 0.65, 0.181, 0.734, 0.097, 0.734, 0.097, 0.65, 0.181, 0.734, 0.181, 0.65, 0.181, 0.65, 0.266, 0.734, 0.181, 0.734, 0.181, 0.65, 0.266, 0.734, 0.266, 0.65, 0.266, 0.65, 0.35, 0.734, 0.266, 0.734, 0.266, 0.65, 0.35, 0.734, 0.35, 0.65, 0.35, 0.651, 0.47, 0.734, 0.35, 0.734, 0.35, 0.651, 0.47, 0.735, 0.47, 0.651, 0.47, 0.752, 0.616, 0.735, 0.47, 0.735, 0.47, 0.752, 0.616, 0.819, 0.47, 0.752, 0.616, 0.902, 0.518, 0.819, 0.47, 0.819, 0.47, 0.902, 0.518, 0.902, 0.434, 0.902, 0.518, 0.986, 0.434, 0.902, 0.434, 0.902, 0.434, 0.986, 0.434, 0.986, 0.35, 0.986, 0.013, 0.986, 0.097, 0.902, 0.013, 0.902, 0.013, 0.986, 0.097, 0.902, 0.097, 0.986, 0.097, 0.986, 0.181, 0.902, 0.097, 0.902, 0.097, 0.986, 0.181, 0.902, 0.181, 0.986, 0.181, 0.986, 0.266, 0.902, 0.181, 0.902, 0.181, 0.986, 0.266, 0.902, 0.266, 0.986, 0.266, 0.986, 0.35, 0.902, 0.266, 0.902, 0.266, 0.986, 0.35, 0.902, 0.35, 0.986, 0.35, 0.986, 0.434, 0.902, 0.35, 0.902, 0.35, 0.986, 0.434, 0.902, 0.434, 0.986, 0.434, 0.986, 0.518, 0.902, 0.434, 0.902, 0.434, 0.986, 0.518, 0.902, 0.518, 0.986, 0.518, 0.881, 0.644, 0.902, 0.518, 0.902, 0.518, 0.881, 0.644, 0.8, 0.616, 0.881, 0.644, 0.576, 0.61, 0.8, 0.616, 0.8, 0.616, 0.576, 0.61, 0.65, 0.518, 0.576, 0.61, 0.565, 0.518, 0.65, 0.518, 0.65, 0.518, 0.565, 0.518, 0.565, 0.434, 0.902, 0.013, 0.902, 0.097, 0.818, 0.013, 0.818, 0.013, 0.902, 0.097, 0.818, 0.097, 0.902, 0.097, 0.902, 0.181, 0.818, 0.097, 0.818, 0.097, 0.902, 0.181, 0.818, 0.181, 0.902, 0.181, 0.902, 0.266, 0.818, 0.181, 0.818, 0.181, 0.902, 0.266, 0.818, 0.266, 0.902, 0.266, 0.902, 0.35, 0.818, 0.266, 0.818, 0.266, 0.902, 0.35, 0.818, 0.35, 0.902, 0.35, 0.902, 0.434, 0.818, 0.35, 0.818, 0.35, 0.902, 0.434, 0.818, 0.434, 0.902, 0.434, 0.902, 0.518, 0.818, 0.434, 0.818, 0.434, 0.902, 0.518, 0.818, 0.518, 0.902, 0.518, 0.8, 0.616, 0.818, 0.518, 0.818, 0.518, 0.8, 0.616, 0.734, 0.518, 0.8, 0.616, 0.65, 0.518, 0.734, 0.518, 0.734, 0.518, 0.65, 0.518, 0.65, 0.434, 0.65, 0.518, 0.565, 0.434, 0.65, 0.434, 0.65, 0.434, 0.565, 0.434, 0.565, 0.35])
me_inst3d10_refrep_96.materials.append(mat_refrep_96)
me_inst3d10_refrep_96.use_remesh_preserve_volume = False
me_inst3d10_refrep_96.use_remesh_preserve_attributes = False
me_inst3d10_refrep_96.use_mirror_vertex_groups = False
me_inst3d10_refrep_96.update()

# ---- objects
ob_lamp = bpy.data.objects.new('Lamp', light_lamp)
ob_inst3d10_refrep_96 = bpy.data.objects.new('Inst3D10_RefRep.96', me_inst3d10_refrep_96)
ob_camera = bpy.data.objects.new('Camera', cam_camera)

# ---- transforms, parenting, visibility, modifiers, constraints
ob_lamp.location = (0.4062, -0.4324, 4.043)
ob_lamp.lock_rotations_4d = False
ob_lamp.empty_display_type = 'ARROWS'
ob_lamp.lineart.crease_threshold = 0.0
ob_inst3d10_refrep_96.location = (-0.001151, -1e-06, 0.001481)
ob_inst3d10_refrep_96.rotation_euler = (1.578, -4.397e-17, 4.396e-18)
ob_inst3d10_refrep_96.scale = (0.02174, 0.02174, 0.02174)
ob_inst3d10_refrep_96.lock_rotations_4d = False
ob_inst3d10_refrep_96.empty_display_type = 'ARROWS'
ob_inst3d10_refrep_96.lineart.crease_threshold = 0.0
ob_camera.location = (1.431, -7.928, 0.2871)
ob_camera.rotation_euler = (1.693, 0.02634, 0.1751)
ob_camera.lock_rotations_4d = False
ob_camera.empty_display_type = 'ARROWS'
ob_camera.color = (0.0, 0.0, 0.0, 0.0)
ob_camera.display_type = 'WIRE'
ob_camera.lineart.crease_threshold = 0.0

# ---- collection membership
col_collection_1.objects.link(ob_lamp)
col_collection_1.objects.link(ob_inst3d10_refrep_96)
col_collection_1.objects.link(ob_camera)

# ---- scene / render settings (as saved in the file)
scene.camera = ob_camera
scene.frame_start = 1; scene.frame_end = 250; scene.frame_set(1)
scene.render.engine = 'BLENDER_EEVEE_NEXT'
scene.render.image_settings.file_format = 'JPEG'
scene.render.image_settings.color_mode = 'RGB'
scene.render.image_settings.compression = 90
scene.render.resolution_x = 800
scene.render.resolution_y = 600
scene.render.pixel_aspect_x = 100.0
scene.render.pixel_aspect_y = 100.0
scene.render.fps = 25
scene.render.dither_intensity = 0.0
scene.render.use_compositing = False
scene.render.use_sequencer = False
scene.render.bake_margin = 2
scene.render.bake_bias = 0.0
scene.render.use_stamp_time = False
scene.render.use_stamp_date = False
scene.render.use_stamp_frame = False
scene.render.use_stamp_camera = False
scene.render.use_stamp_scene = False
scene.render.use_stamp_filename = False
scene.render.use_stamp_render_time = False
scene.render.stamp_font_size = 0
scene.cycles.use_denoising = False
scene.cycles.samples = 10
scene.cycles.sampling_pattern = 'TABULATED_SOBOL'
scene.cycles.light_sampling_threshold = 0.0
scene.cycles.use_adaptive_sampling = False
scene.cycles.use_light_tree = False
scene.cycles.blur_glossy = 0.0
scene.cycles.volume_bounces = 1
scene.cycles.pixel_filter_type = 'GAUSSIAN'
scene.cycles.sample_clamp_indirect = 0.0
scene.view_settings.view_transform = 'Raw'
bpy.context.view_layer.update()
